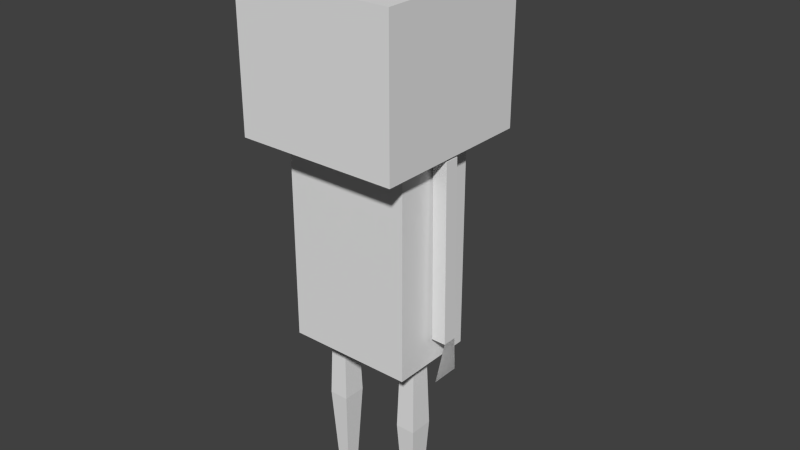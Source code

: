 # Source: female.blend  (saved by Blender 2.72.0; exported with 4.5.12 LTS)
import bpy
from mathutils import Matrix  # noqa: F401  (used for matrix-valued properties, if any)

bpy.ops.wm.read_factory_settings(use_empty=True)
scene = bpy.context.scene
scene.name = 'Scene'

# ---- collections
col_collection_1 = bpy.data.collections.new('Collection 1'); scene.collection.children.link(col_collection_1)

# ---- world
world_world = bpy.data.worlds.new('World'); scene.world = world_world
world_world.color = (0.05088, 0.05088, 0.05088)
world_world.use_sun_shadow = False
world_world.sun_shadow_jitter_overblur = 0.0
world_world.cycles.sampling_method = 'MANUAL'
world_world.cycles.sample_map_resolution = 256

# ---- meshes
me_icosphere = bpy.data.meshes.new('Icosphere')
me_icosphere.from_pydata([(0.0, 0.0, -1.36), (0.9841, -0.715, -0.6082), (-0.3759, -1.157, -0.6082), (-1.216, 0.0, -0.6082), (-0.3759, 1.157, -0.6082), (0.9841, 0.715, -0.6082), (0.3759, -1.157, 0.6082), (-0.9841, -0.715, 0.6082), (-0.9841, 0.715, 0.6082), (0.3759, 1.157, 0.6082), (1.216, 0.0, 0.6082), (0.0, 0.0, 1.36), (2.662, -3.662, -10.68), (2.662, -3.189, -10.68), (2.189, -3.189, -10.68), (2.189, -3.662, -10.68), (2.599, -3.662, -4.814), (2.599, -3.189, -4.814), (2.126, -3.189, -4.814), (2.126, -3.662, -4.814), (2.525, -3.897, -11.95), (2.525, -2.954, -11.95), (2.662, -3.662, -10.68), (2.662, -3.189, -10.68), (2.525, -3.897, -11.95), (2.525, -2.954, -11.95), (-2.683, -3.662, -10.68), (-2.683, -3.189, -10.68), (-2.21, -3.189, -10.68), (-2.21, -3.662, -10.68), (-2.62, -3.662, -4.814), (-2.62, -3.189, -4.814), (-2.147, -3.189, -4.814), (-2.147, -3.662, -4.814), (-2.568, -3.897, -11.97), (-2.568, -2.954, -11.97), (-2.683, -3.662, -10.68), (-2.683, -3.189, -10.68), (-2.568, -3.897, -11.97), (-2.568, -2.954, -11.97), (1.169, -3.718, -17.46), (1.169, -3.279, -17.46), (1.528, -3.279, -17.46), (1.528, -3.718, -17.46), (1.105, -3.797, -11.08), (1.105, -3.201, -11.08), (1.592, -3.201, -11.08), (1.592, -3.797, -11.08), (1.019, -3.902, -14.27), (1.019, -3.096, -14.27), (1.678, -3.096, -14.27), (1.678, -3.902, -14.27), (0.6072, -6.128, -17.46), (2.09, -6.128, -17.46), (1.169, -3.718, -17.46), (1.528, -3.718, -17.46), (0.6072, -6.128, -17.46), (2.09, -6.128, -17.46), (-1.655, -3.718, -17.46), (-1.655, -3.279, -17.46), (-1.295, -3.279, -17.46), (-1.295, -3.718, -17.46), (-1.719, -3.797, -11.08), (-1.719, -3.201, -11.08), (-1.231, -3.201, -11.08), (-1.231, -3.797, -11.08), (-1.805, -3.902, -14.27), (-1.805, -3.096, -14.27), (-1.145, -3.096, -14.27), (-1.145, -3.902, -14.27), (-2.216, -6.128, -17.46), (-0.7337, -6.128, -17.46), (-1.655, -3.718, -17.46), (-1.295, -3.718, -17.46), (-2.216, -6.128, -17.46), (-0.7337, -6.128, -17.46), (-2.149, -4.907, -11.61), (-2.149, -2.054, -11.61), (2.061, -2.054, -11.61), (2.061, -4.907, -11.61), (-2.149, -4.907, -4.721), (-2.149, -2.054, -4.721), (2.061, -2.054, -4.721), (2.061, -4.907, -4.721), (-2.73, -6.111, -4.723), (-2.73, -0.7391, -4.723), (2.642, -0.7391, -4.723), (2.642, -6.111, -4.723), (-2.73, -6.111, 0.03257), (-2.73, -0.7391, 0.03257), (2.642, -0.7391, 0.03257), (2.642, -6.111, 0.03257)], [], [(0, 1, 2), (1, 0, 5), (0, 2, 3), (0, 3, 4), (0, 4, 5), (1, 5, 10), (2, 1, 6), (3, 2, 7), (4, 3, 8), (5, 4, 9), (1, 10, 6), (2, 6, 7), (3, 7, 8), (4, 8, 9), (5, 9, 10), (6, 10, 11), (7, 6, 11), (8, 7, 11), (9, 8, 11), (10, 9, 11), (16, 17, 13, 12), (17, 18, 14, 13), (18, 19, 15, 14), (19, 16, 12, 15), (12, 13, 14, 15), (19, 18, 17, 16), (13, 12, 20), (21, 13, 20), (23, 24, 22), (25, 24, 23), (30, 26, 27, 31), (31, 27, 28, 32), (32, 28, 29, 33), (33, 29, 26, 30), (26, 29, 28, 27), (33, 30, 31, 32), (27, 26, 34), (35, 27, 34), (37, 38, 36), (39, 38, 37), (48, 40, 41, 49), (49, 41, 42, 50), (50, 42, 43, 51), (51, 43, 40, 48), (40, 43, 42, 41), (47, 44, 45, 46), (44, 48, 49, 45), (45, 49, 50, 46), (46, 50, 51, 47), (47, 51, 48, 44), (40, 43, 53), (52, 40, 53), (54, 57, 55), (56, 57, 54), (66, 58, 59, 67), (67, 59, 60, 68), (68, 60, 61, 69), (69, 61, 58, 66), (58, 61, 60, 59), (65, 62, 63, 64), (62, 66, 67, 63), (63, 67, 68, 64), (64, 68, 69, 65), (65, 69, 66, 62), (58, 61, 71), (70, 58, 71), (72, 75, 73), (74, 75, 72), (80, 76, 77, 81), (81, 77, 78, 82), (82, 78, 79, 83), (83, 79, 76, 80), (76, 79, 78, 77), (83, 80, 81, 82), (89, 84, 85), (90, 85, 86), (91, 86, 87), (88, 87, 84), (87, 86, 85), (88, 89, 90), (89, 85, 90), (88, 84, 89), (91, 87, 88), (90, 86, 91), (91, 88, 90), (84, 87, 85)])
_uv = me_icosphere.uv_layers.new(name='UVMap')
_uv.uv.foreach_set('vector', [0.6527, 0.8222, 0.646, 0.8752, 0.6175, 0.8441, 0.646, 0.8752, 0.6527, 0.8222, 0.692, 0.855, 0.5916, 0.9835, 0.5862, 0.9403, 0.6292, 0.967, 0.6347, 0.897, 0.6722, 0.9135, 0.6292, 0.9403, 0.6527, 0.8222, 0.692, 0.8113, 0.692, 0.855, 0.646, 0.8752, 0.692, 0.855, 0.6811, 0.897, 0.5486, 0.897, 0.5862, 0.9135, 0.5431, 0.9403, 0.6292, 0.967, 0.5862, 0.9403, 0.6292, 0.9135, 0.6292, 0.9403, 0.6722, 0.9135, 0.6722, 0.967, 0.7153, 0.967, 0.6777, 0.9835, 0.6722, 0.9403, 0.5862, 0.9135, 0.5862, 0.967, 0.5431, 0.9403, 0.5862, 0.9403, 0.5916, 0.897, 0.6292, 0.9135, 0.6067, 0.8113, 0.6175, 0.8534, 0.5715, 0.8332, 0.6292, 0.9403, 0.6722, 0.967, 0.6347, 0.9835, 0.7153, 0.967, 0.6722, 0.9403, 0.7153, 0.9135, 0.5431, 0.9403, 0.5862, 0.967, 0.5486, 0.9835, 0.6175, 0.8534, 0.6175, 0.897, 0.5783, 0.8861, 0.5715, 0.8332, 0.6175, 0.8534, 0.5783, 0.8861, 0.5431, 0.8643, 0.5715, 0.8332, 0.5783, 0.8861, 0.7153, 0.9135, 0.6722, 0.9403, 0.6777, 0.897, 0.883, 0.6299, 0.906, 0.6299, 0.906, 0.9284, 0.883, 0.9284, 0.9685, 0.63, 0.9914, 0.6297, 0.9914, 0.9283, 0.9685, 0.9285, 0.9632, 0.9274, 0.9402, 0.9274, 0.9402, 0.6288, 0.9632, 0.6288, 0.9115, 0.6305, 0.9344, 0.6307, 0.9344, 0.9293, 0.9115, 0.929, 0.9513, 0.6, 0.9513, 0.6241, 0.9283, 0.6241, 0.9283, 0.6, 0.9329, 0.9813, 0.9099, 0.9813, 0.9099, 0.9573, 0.9329, 0.9573, 0.9503, 0.525, 0.9732, 0.525, 0.9846, 0.5898, 0.9389, 0.5898, 0.9503, 0.525, 0.9846, 0.5898, 0.9275, 0.525, 0.8932, 0.5899, 0.9046, 0.525, 0.9389, 0.5899, 0.8932, 0.5899, 0.9275, 0.525, 0.7501, 0.6289, 0.7501, 0.9275, 0.773, 0.9275, 0.773, 0.6289, 0.8384, 0.6305, 0.8384, 0.9291, 0.8613, 0.9288, 0.8613, 0.6303, 0.8323, 0.9285, 0.8323, 0.63, 0.8094, 0.63, 0.8094, 0.9285, 0.7793, 0.6293, 0.7793, 0.9278, 0.8023, 0.9281, 0.8023, 0.6295, 0.8162, 0.5936, 0.8162, 0.6177, 0.7932, 0.6177, 0.7932, 0.5936, 0.8181, 0.9764, 0.8181, 0.9523, 0.7952, 0.9523, 0.7952, 0.9764, 0.7655, 0.5152, 0.7884, 0.5152, 0.7998, 0.5807, 0.7541, 0.5807, 0.7655, 0.5152, 0.7998, 0.5807, 0.8442, 0.5157, 0.8099, 0.581, 0.8213, 0.5157, 0.8556, 0.581, 0.8099, 0.581, 0.8442, 0.5157, 0.951, 0.2006, 0.9599, 0.03824, 0.9812, 0.03824, 0.9901, 0.2006, 0.8329, 0.2018, 0.8402, 0.0394, 0.8577, 0.0394, 0.8649, 0.2018, 0.8709, 0.2009, 0.8798, 0.0385, 0.9011, 0.0385, 0.91, 0.2009, 0.9142, 0.2017, 0.9215, 0.03927, 0.9389, 0.03927, 0.9462, 0.2017, 0.885, 0.008917, 0.9025, 0.008917, 0.9025, 0.03129, 0.885, 0.03129, 0.8742, 0.3737, 0.8979, 0.3737, 0.8979, 0.404, 0.8742, 0.404, 0.9561, 0.363, 0.951, 0.2006, 0.9901, 0.2006, 0.985, 0.363, 0.8371, 0.3642, 0.8329, 0.2018, 0.8649, 0.2018, 0.8608, 0.3642, 0.876, 0.3633, 0.8709, 0.2009, 0.91, 0.2009, 0.9049, 0.3633, 0.9184, 0.364, 0.9142, 0.2017, 0.9462, 0.2017, 0.942, 0.364, 0.6861, 0.6023, 0.6738, 0.6023, 0.6547, 0.5162, 0.7052, 0.5162, 0.6861, 0.6023, 0.6547, 0.5162, 0.686, 0.426, 0.6546, 0.5122, 0.6738, 0.426, 0.7051, 0.5122, 0.6546, 0.5122, 0.686, 0.426, 0.6498, 0.2001, 0.6587, 0.03772, 0.68, 0.03772, 0.6889, 0.2001, 0.7348, 0.2005, 0.7421, 0.0381, 0.7595, 0.0381, 0.7668, 0.2005, 0.6052, 0.2011, 0.6141, 0.03873, 0.6354, 0.03873, 0.6443, 0.2011, 0.6964, 0.2003, 0.7036, 0.03792, 0.7211, 0.03792, 0.7284, 0.2003, 0.7003, 0.03134, 0.6829, 0.03134, 0.6829, 0.008969, 0.7003, 0.008969, 0.6784, 0.3714, 0.7021, 0.3714, 0.7021, 0.4017, 0.6784, 0.4017, 0.6549, 0.3625, 0.6498, 0.2001, 0.6889, 0.2001, 0.6838, 0.3625, 0.739, 0.3629, 0.7348, 0.2005, 0.7668, 0.2005, 0.7626, 0.3629, 0.6103, 0.3635, 0.6052, 0.2011, 0.6443, 0.2011, 0.6392, 0.3635, 0.7006, 0.3627, 0.6964, 0.2003, 0.7284, 0.2003, 0.7242, 0.3627, 0.5986, 0.6007, 0.5865, 0.6007, 0.5676, 0.5157, 0.6175, 0.5157, 0.5986, 0.6007, 0.5676, 0.5157, 0.5981, 0.4265, 0.5671, 0.5115, 0.586, 0.4265, 0.6169, 0.5115, 0.5671, 0.5115, 0.5981, 0.4265, 0.1126, 0.4028, 0.1126, 0.1306, 0.005146, 0.1306, 0.005146, 0.4028, 0.5955, 0.4026, 0.5955, 0.1305, 0.4369, 0.1305, 0.4369, 0.4026, 0.4174, 0.4026, 0.4174, 0.1305, 0.31, 0.1305, 0.31, 0.4026, 0.2901, 0.4002, 0.2901, 0.1281, 0.1316, 0.1281, 0.1316, 0.4002, 0.1281, 0.1115, 0.2944, 0.1115, 0.2944, 0.004036, 0.1281, 0.004036, 0.2983, 0.4156, 0.132, 0.4156, 0.132, 0.5231, 0.2983, 0.5231, 0.09845, 0.7895, 0.3038, 0.6163, 0.09845, 0.6163, 0.08815, 0.9906, 0.293, 0.8171, 0.08815, 0.8171, 0.5309, 0.7892, 0.7362, 0.6159, 0.5309, 0.6159, 0.3135, 0.7903, 0.5188, 0.617, 0.3135, 0.617, 0.3138, 0.6088, 0.3138, 0.4131, 0.5191, 0.4131, 0.3135, 0.7903, 0.3135, 0.986, 0.5188, 0.986, 0.293, 0.9906, 0.293, 0.8171, 0.08815, 0.9906, 0.3038, 0.7895, 0.3038, 0.6163, 0.09845, 0.7895, 0.5188, 0.7903, 0.5188, 0.617, 0.3135, 0.7903, 0.7362, 0.7892, 0.7362, 0.6159, 0.5309, 0.7892, 0.5188, 0.7903, 0.3135, 0.7903, 0.5188, 0.986, 0.5191, 0.6088, 0.3138, 0.6088, 0.5191, 0.4131])
me_icosphere.use_remesh_preserve_volume = False
me_icosphere.use_remesh_preserve_attributes = False
me_icosphere.use_mirror_vertex_groups = False
me_icosphere.update()
arm_armature = bpy.data.armatures.new('Armature')  # bones are not reproduced

# ---- objects
ob_armature = bpy.data.objects.new('Armature', arm_armature)
ob_icosphere = bpy.data.objects.new('Icosphere', me_icosphere)

# ---- transforms, parenting, visibility, modifiers, constraints
ob_armature.location = (0.0, 0.0, 1.311)
ob_armature.show_in_front = True
ob_armature.lineart.crease_threshold = 0.0
ob_icosphere.location = (0.009119, 0.7064, 3.602)
ob_icosphere.scale = (0.2062, 0.2062, 0.2062)
ob_icosphere.lineart.crease_threshold = 0.0

# ---- collection membership
col_collection_1.objects.link(ob_armature)
col_collection_1.objects.link(ob_icosphere)

# ---- scene / render settings (as saved in the file)
scene.frame_start = 1; scene.frame_end = 250; scene.frame_set(0)
scene.render.engine = 'BLENDER_EEVEE_NEXT'
scene.render.resolution_percentage = 50
scene.render.dither_intensity = 0.0
scene.cycles.use_denoising = False
scene.cycles.samples = 10
scene.cycles.sampling_pattern = 'TABULATED_SOBOL'
scene.cycles.light_sampling_threshold = 0.0
scene.cycles.use_adaptive_sampling = False
scene.cycles.use_light_tree = False
scene.cycles.blur_glossy = 0.0
scene.cycles.pixel_filter_type = 'GAUSSIAN'
scene.cycles.sample_clamp_indirect = 0.0
scene.view_settings.view_transform = 'Standard'
bpy.context.view_layer.update()

# ---- added for rendering (the .blend has no active camera and no usable light): camera, sun
cam_auto = bpy.data.cameras.new('AutoCamera')
cam_auto.lens = 50.0
cam_auto.sensor_width = 36.0
cam_auto.clip_end = 1000.0
ob_auto_camera = bpy.data.objects.new('AutoCamera', cam_auto)
scene.collection.objects.link(ob_auto_camera)
ob_auto_camera.location = (3.98888, -4.59041, 5.13076)
ob_auto_camera.rotation_euler = (1.09748, -7.21219e-08, 0.694738)
scene.camera = ob_auto_camera
light_auto_sun = bpy.data.lights.new('AutoSun', 'SUN')
light_auto_sun.energy = 3.0
light_auto_sun.angle = 0.0523599
ob_auto_sun = bpy.data.objects.new('AutoSun', light_auto_sun)
scene.collection.objects.link(ob_auto_sun)
ob_auto_sun.rotation_euler = (0.872665, 0.174533, 0.523599)
bpy.context.view_layer.update()
